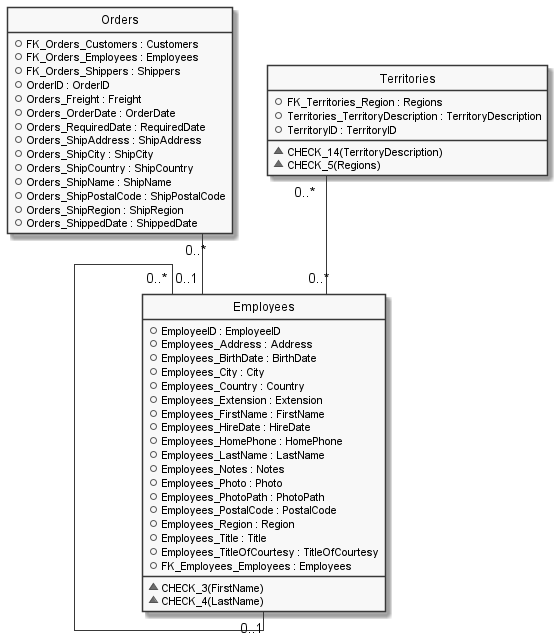

The diagram above was rendered by PlantUML. Its source (embedded in the PNG):
@startuml

hide circle
hide stereotype
hide empty members
skinparam monochrome true
skinparam linetype ortho
skinparam backgroundColor transparent
set namespaceSeparator ::

class "Employees" as Employees  {
  +EmployeeID : EmployeeID
  +Employees_Address : Address
  +Employees_BirthDate : BirthDate
  +Employees_City : City
  +Employees_Country : Country
  +Employees_Extension : Extension
  +Employees_FirstName : FirstName
  +Employees_HireDate : HireDate
  +Employees_HomePhone : HomePhone
  +Employees_LastName : LastName
  +Employees_Notes : Notes
  +Employees_Photo : Photo
  +Employees_PhotoPath : PhotoPath
  +Employees_PostalCode : PostalCode
  +Employees_Region : Region
  +Employees_Title : Title
  +Employees_TitleOfCourtesy : TitleOfCourtesy
  +FK_Employees_Employees : Employees
  __
  ~CHECK_3(FirstName)
  ~CHECK_4(LastName)
  }

class "Orders" as Orders  {
  +FK_Orders_Customers : Customers
  +FK_Orders_Employees : Employees
  +FK_Orders_Shippers : Shippers
  +OrderID : OrderID
  +Orders_Freight : Freight
  +Orders_OrderDate : OrderDate
  +Orders_RequiredDate : RequiredDate
  +Orders_ShipAddress : ShipAddress
  +Orders_ShipCity : ShipCity
  +Orders_ShipCountry : ShipCountry
  +Orders_ShipName : ShipName
  +Orders_ShipPostalCode : ShipPostalCode
  +Orders_ShipRegion : ShipRegion
  +Orders_ShippedDate : ShippedDate
  }
hide "Orders" methods

class "Territories" as Territories  {
  +FK_Territories_Region : Regions
  +Territories_TerritoryDescription : TerritoryDescription
  +TerritoryID : TerritoryID
  __
  ~CHECK_14(TerritoryDescription)
  ~CHECK_5(Regions)
  }

  ' Class relationships:
  Territories "0..*" -- "0..*" Employees
  Employees "0..*" -- "0..1" Employees
  Orders "0..*" -- "0..1" Employees
@enduml